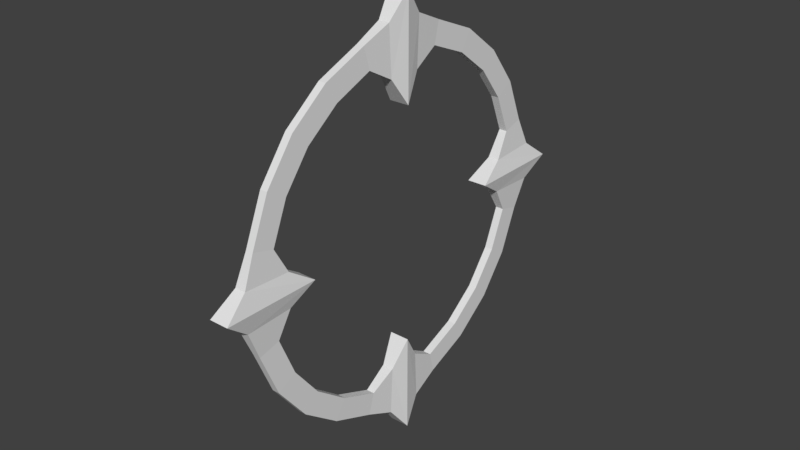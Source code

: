 # Source: Spinner.blend  (saved by Blender 2.77.0; exported with 4.5.12 LTS)
import bpy
from mathutils import Matrix  # noqa: F401  (used for matrix-valued properties, if any)

bpy.ops.wm.read_factory_settings(use_empty=True)
scene = bpy.context.scene
scene.name = 'Scene'

# ---- collections
col_collection_1 = bpy.data.collections.new('Collection 1'); scene.collection.children.link(col_collection_1)

# ---- materials (node trees are filled in below, after node groups)
mat_material = bpy.data.materials.new('Material')
mat_material.alpha_threshold = 0.0
mat_material.use_transparent_shadow = False
mat_material.roughness = 0.5

# ---- material node trees

# ---- world
world_world = bpy.data.worlds.new('World'); scene.world = world_world
world_world.color = (0.05088, 0.05088, 0.05088)
world_world.use_sun_shadow = False
world_world.sun_shadow_jitter_overblur = 0.0
world_world.cycles.sampling_method = 'MANUAL'

# ---- meshes
me_cylinder = bpy.data.meshes.new('Cylinder')
me_cylinder.from_pydata([(-0.054, 1.17, -5.257e-07), (0.054, 1.17, 5.257e-07), (0.02, 0.9659, -0.2588), (-0.02, 0.9659, -0.2588), (-0.052, -0.64, -7.555e-07), (-0.052, -1.16, -9.58e-07), (-0.02, -0.9659, 0.2588), (-0.02, -0.866, 0.5), (-0.02016, -0.7077, 0.7077), (-0.0204, -0.501, 0.8678), (-0.0204, -0.2593, 0.9679), (-0.054, -9.067e-07, 1.17), (-0.02, 0.2588, 0.9659), (-0.02, 0.5, 0.866), (-0.02, 0.7071, 0.7071), (-0.02, 0.866, 0.5), (-0.02, 0.9659, 0.2588), (-0.054, 0.63, -5.257e-07), (-0.022, 0.85, 0.2278), (-0.022, 0.7621, 0.44), (-0.022, 0.6222, 0.6223), (-0.022, 0.44, 0.7621), (-0.022, 0.2277, 0.85), (-0.054, -6.557e-07, 0.63), (-0.02244, -0.2272, 0.8479), (-0.02244, -0.4389, 0.7602), (-0.02218, -0.6216, 0.6217), (-0.022, -0.7621, 0.44), (-0.022, -0.85, 0.2278), (-0.022, -0.2278, -0.85), (-0.054, -3.152e-07, -0.63), (-0.022, 0.2278, -0.85), (-0.022, 0.44, -0.7621), (-0.022, 0.6222, -0.6222), (-0.022, 0.7621, -0.44), (-0.022, 0.85, -0.2277), (-0.02, 0.866, -0.5), (-0.02, 0.7071, -0.7071), (-0.02, 0.5, -0.866), (-0.02, 0.2588, -0.9659), (-0.054, -2.744e-07, -1.17), (-0.02, -0.2588, -0.9659), (-0.02, -0.5, -0.866), (-0.02, -0.7071, -0.7071), (-0.02, -0.866, -0.5), (-0.02, -0.9659, -0.2588), (-0.022, -0.85, -0.2277), (-0.022, -0.7621, -0.44), (-0.022, -0.6223, -0.6222), (-0.022, -0.44, -0.7621), (0.02, 0.9659, 0.2588), (0.022, -0.2278, -0.85), (0.022, -0.44, -0.7621), (0.022, -0.6223, -0.6222), (0.022, -0.7621, -0.44), (0.022, -0.85, -0.2277), (0.052, -0.64, 2.57e-07), (0.052, -1.16, 5.452e-08), (0.02, -0.9659, -0.2588), (0.02, -0.866, -0.5), (0.02, -0.7071, -0.7071), (0.02, -0.5, -0.866), (0.02, -0.2588, -0.9659), (0.054, 4.511e-07, -1.17), (0.02, 0.2588, -0.9659), (0.02, 0.5, -0.866), (0.02, 0.7071, -0.7071), (0.02, 0.866, -0.5), (0.054, 0.63, 5.257e-07), (0.022, 0.85, -0.2277), (0.022, 0.7621, -0.44), (0.022, 0.6222, -0.6222), (0.022, 0.44, -0.7621), (0.022, 0.2278, -0.85), (0.054, 4.103e-07, -0.63), (0.022, -0.85, 0.2278), (0.022, -0.7621, 0.44), (0.02218, -0.6216, 0.6217), (0.02244, -0.4389, 0.7602), (0.02244, -0.2272, 0.8479), (0.054, 6.987e-08, 0.63), (0.022, 0.2278, 0.85), (0.022, 0.44, 0.7621), (0.022, 0.6222, 0.6223), (0.022, 0.7621, 0.44), (0.022, 0.85, 0.2278), (0.02, 0.866, 0.5), (0.02, 0.7071, 0.7071), (0.02, 0.5, 0.866), (0.02, 0.2588, 0.9659), (0.054, -1.812e-07, 1.17), (0.0204, -0.2593, 0.9679), (0.0204, -0.501, 0.8678), (0.02016, -0.7077, 0.7077), (0.02, -0.866, 0.5), (0.02, -0.9659, 0.2588), (-0.0288, -1.031, 0.1035), (-0.0296, -0.7768, 0.09111), (0.0296, -0.7768, 0.09111), (0.0288, -1.031, 0.1035), (-0.0288, -1.031, -0.1035), (-0.0296, -0.7768, -0.0911), (0.0296, -0.7768, -0.09109), (0.0288, -1.031, -0.1035), (-0.0296, 0.1035, 1.035), (-0.0304, 0.0911, 0.7728), (0.0296, 0.1035, 1.035), (0.0304, 0.0911, 0.7728), (-0.02976, -0.1037, 1.036), (-0.03058, -0.09088, 0.772), (0.03058, -0.09088, 0.772), (0.02976, -0.1037, 1.036), (-0.0304, 0.7728, 0.09111), (0.0296, 1.035, 0.1035), (-0.0296, 1.035, 0.1035), (0.0304, 0.7728, 0.09111), (0.0296, 1.035, -0.1035), (-0.0296, 1.035, -0.1035), (-0.0304, 0.7728, -0.0911), (0.0304, 0.7728, -0.09109), (-0.0304, 0.0911, -0.7728), (-0.0296, 0.1035, -1.035), (0.0296, 0.1035, -1.035), (0.0304, 0.0911, -0.7728), (-0.0304, -0.09111, -0.7728), (-0.0296, -0.1035, -1.035), (0.0296, -0.1035, -1.035), (0.0304, -0.09111, -0.7728)], [], [(117, 116, 2, 3), (8, 9, 25, 26), (114, 113, 1, 0), (116, 119, 69, 2), (69, 70, 67, 2), (3, 2, 67, 36), (36, 67, 66, 37), (37, 66, 65, 38), (38, 65, 64, 39), (121, 122, 63, 40), (125, 126, 62, 41), (41, 62, 61, 42), (42, 61, 60, 43), (43, 60, 59, 44), (44, 59, 58, 45), (100, 103, 57, 5), (96, 99, 95, 6), (6, 95, 94, 7), (7, 94, 93, 8), (8, 93, 92, 9), (9, 92, 91, 10), (108, 111, 90, 11), (104, 106, 89, 12), (12, 89, 88, 13), (13, 88, 87, 14), (14, 87, 86, 15), (15, 86, 50, 16), (118, 35, 69, 119), (112, 17, 68, 115), (35, 34, 70, 69), (19, 18, 85, 84), (34, 33, 71, 70), (20, 19, 84, 83), (33, 32, 72, 71), (21, 20, 83, 82), (32, 31, 73, 72), (22, 21, 82, 81), (120, 30, 74, 123), (105, 22, 81, 107), (124, 29, 51, 127), (109, 23, 80, 110), (29, 49, 52, 51), (25, 24, 79, 78), (49, 48, 53, 52), (26, 25, 78, 77), (48, 47, 54, 53), (27, 26, 77, 76), (47, 46, 55, 54), (28, 27, 76, 75), (101, 4, 56, 102), (97, 28, 75, 98), (98, 75, 95, 99), (75, 76, 94, 95), (76, 77, 93, 94), (77, 78, 92, 93), (78, 79, 91, 92), (110, 80, 90, 111), (107, 81, 89, 106), (81, 82, 88, 89), (82, 83, 87, 88), (83, 84, 86, 87), (84, 85, 50, 86), (115, 68, 1, 113), (67, 70, 71, 66), (66, 71, 72, 65), (65, 72, 73, 64), (122, 123, 74, 63), (126, 127, 51, 62), (52, 61, 62, 51), (53, 60, 61, 52), (54, 59, 60, 53), (55, 58, 59, 54), (102, 103, 58, 55), (7, 8, 26, 27), (6, 7, 27, 28), (97, 96, 6, 28), (101, 46, 45, 100), (44, 45, 46, 47), (43, 44, 47, 48), (42, 43, 48, 49), (41, 42, 49, 29), (124, 30, 40, 125), (120, 31, 39, 121), (31, 32, 38, 39), (32, 33, 37, 38), (33, 34, 36, 37), (34, 35, 3, 36), (117, 3, 35, 118), (112, 114, 0, 17), (15, 16, 18, 19), (14, 15, 19, 20), (13, 14, 20, 21), (12, 13, 21, 22), (104, 12, 22, 105), (108, 11, 23, 109), (9, 10, 24, 25), (4, 5, 96, 97), (56, 98, 99, 57), (4, 97, 98, 56), (5, 57, 99, 96), (4, 101, 100, 5), (56, 57, 103, 102), (46, 101, 102, 55), (45, 58, 103, 100), (11, 104, 105, 23), (80, 107, 106, 90), (23, 105, 107, 80), (11, 90, 106, 104), (10, 108, 109, 24), (79, 110, 111, 91), (24, 109, 110, 79), (10, 91, 111, 108), (18, 16, 114, 112), (85, 115, 113, 50), (18, 112, 115, 85), (16, 50, 113, 114), (0, 117, 118, 17), (17, 118, 119, 68), (1, 68, 119, 116), (0, 1, 116, 117), (30, 120, 121, 40), (64, 73, 123, 122), (31, 120, 123, 73), (39, 64, 122, 121), (29, 124, 125, 41), (63, 74, 127, 126), (30, 124, 127, 74), (40, 63, 126, 125)])
_uv = me_cylinder.uv_layers.new(name='UVMap')
_uv.uv.foreach_set('vector', [0.2559, 0.2942, 0.2539, 0.3007, 0.236, 0.2983, 0.2363, 0.2937, 0.6831, 0.1086, 0.7179, 0.1587, 0.692, 0.1715, 0.6624, 0.1277, 0.2857, 0.3321, 0.2758, 0.3365, 0.2651, 0.3099, 0.2766, 0.3015, 0.6077, 0.5087, 0.6133, 0.5652, 0.5829, 0.5501, 0.5749, 0.5254, 0.5829, 0.5501, 0.5382, 0.5715, 0.5241, 0.5498, 0.5749, 0.5254, 0.2363, 0.2937, 0.236, 0.2983, 0.2055, 0.2968, 0.2058, 0.292, 0.2058, 0.292, 0.2055, 0.2968, 0.1744, 0.2944, 0.174, 0.2893, 0.174, 0.2893, 0.1744, 0.2944, 0.1426, 0.3011, 0.1408, 0.2962, 0.1408, 0.2962, 0.1426, 0.3011, 0.1101, 0.3176, 0.1077, 0.3123, 0.0835, 0.3205, 0.08678, 0.3291, 0.0694, 0.3366, 0.05948, 0.3273, 0.05059, 0.3544, 0.06038, 0.3585, 0.04844, 0.3836, 0.04244, 0.3812, 0.04244, 0.3812, 0.04844, 0.3836, 0.03215, 0.4195, 0.02661, 0.4176, 0.02661, 0.4176, 0.03215, 0.4195, 0.02329, 0.4551, 0.01752, 0.4544, 0.01752, 0.4544, 0.02329, 0.4551, 0.02325, 0.4912, 0.01752, 0.4919, 0.01752, 0.4919, 0.02325, 0.4912, 0.03227, 0.5265, 0.02655, 0.528, 0.03127, 0.5524, 0.03977, 0.5504, 0.04342, 0.5732, 0.03243, 0.5777, 0.04961, 0.5911, 0.05354, 0.5846, 0.07344, 0.5906, 0.07216, 0.596, 0.07216, 0.596, 0.07344, 0.5906, 0.1081, 0.5984, 0.1069, 0.6038, 0.1069, 0.6038, 0.1081, 0.5984, 0.143, 0.6063, 0.1424, 0.6119, 0.1424, 0.6119, 0.143, 0.6063, 0.1784, 0.6052, 0.1789, 0.6109, 0.1789, 0.6109, 0.1784, 0.6052, 0.2131, 0.599, 0.214, 0.6046, 0.237, 0.6024, 0.2359, 0.5943, 0.2519, 0.5921, 0.2603, 0.6032, 0.2712, 0.5764, 0.2621, 0.5714, 0.2781, 0.5437, 0.2847, 0.5469, 0.2847, 0.5469, 0.2781, 0.5437, 0.2985, 0.499, 0.3056, 0.5014, 0.3056, 0.5014, 0.2985, 0.499, 0.3078, 0.4522, 0.3156, 0.4527, 0.3156, 0.4527, 0.3078, 0.4522, 0.3046, 0.4061, 0.3115, 0.4046, 0.3115, 0.4046, 0.3046, 0.4061, 0.2896, 0.364, 0.2961, 0.3615, 0.05545, 0.8983, 0.03178, 0.8845, 0.03736, 0.8797, 0.06009, 0.8884, 0.102, 0.9302, 0.07962, 0.913, 0.09188, 0.8951, 0.1104, 0.9241, 0.03178, 0.8845, 0.01795, 0.849, 0.02513, 0.8475, 0.03736, 0.8797, 0.1554, 0.9688, 0.1155, 0.9521, 0.1206, 0.9465, 0.1575, 0.9601, 0.01795, 0.849, 0.01534, 0.8105, 0.0227, 0.8111, 0.02513, 0.8475, 0.2017, 0.9716, 0.1554, 0.9688, 0.1575, 0.9601, 0.2008, 0.9625, 0.01534, 0.8105, 0.02376, 0.7729, 0.03043, 0.7758, 0.0227, 0.8111, 0.2461, 0.9596, 0.2017, 0.9716, 0.2008, 0.9625, 0.2422, 0.9517, 0.02376, 0.7729, 0.04285, 0.7444, 0.04682, 0.749, 0.03043, 0.7758, 0.2795, 0.9344, 0.2461, 0.9596, 0.2422, 0.9517, 0.2735, 0.9298, 0.06255, 0.7339, 0.07863, 0.7242, 0.09461, 0.7363, 0.06606, 0.7409, 0.2912, 0.91, 0.2795, 0.9344, 0.2735, 0.9298, 0.282, 0.9067, 0.08409, 0.7061, 0.09305, 0.6861, 0.0979, 0.6898, 0.09112, 0.7085, 0.3213, 0.8675, 0.3029, 0.887, 0.2843, 0.874, 0.314, 0.8593, 0.09305, 0.6861, 0.1218, 0.6631, 0.1255, 0.6699, 0.0979, 0.6898, 0.3503, 0.8108, 0.3401, 0.8472, 0.3336, 0.8434, 0.3431, 0.8099, 0.1218, 0.6631, 0.1609, 0.6501, 0.1624, 0.6578, 0.1255, 0.6699, 0.3494, 0.7717, 0.3503, 0.8108, 0.3431, 0.8099, 0.3415, 0.7717, 0.1609, 0.6501, 0.2021, 0.6484, 0.2015, 0.6562, 0.1624, 0.6578, 0.3503, 0.7311, 0.3494, 0.7717, 0.3415, 0.7717, 0.3426, 0.7321, 0.2021, 0.6484, 0.2417, 0.6573, 0.2392, 0.6644, 0.2015, 0.6562, 0.3404, 0.6945, 0.3503, 0.7311, 0.3426, 0.7321, 0.3345, 0.6989, 0.2656, 0.6683, 0.2942, 0.6695, 0.2914, 0.6858, 0.2618, 0.6789, 0.3202, 0.6783, 0.3404, 0.6945, 0.3345, 0.6989, 0.3167, 0.6871, 0.6673, 0.9071, 0.6963, 0.922, 0.7036, 0.9482, 0.667, 0.9628, 0.6963, 0.922, 0.7453, 0.9078, 0.759, 0.9318, 0.7036, 0.9482, 0.7453, 0.9078, 0.7862, 0.875, 0.8067, 0.8943, 0.759, 0.9318, 0.7862, 0.875, 0.8163, 0.8315, 0.842, 0.8446, 0.8067, 0.8943, 0.8163, 0.8315, 0.8338, 0.7812, 0.862, 0.7868, 0.842, 0.8446, 0.8141, 0.7504, 0.7795, 0.7306, 0.904, 0.7238, 0.8752, 0.7498, 0.8114, 0.7073, 0.8271, 0.6753, 0.8529, 0.6666, 0.8711, 0.7009, 0.8271, 0.6753, 0.8046, 0.6289, 0.8269, 0.6142, 0.8529, 0.6666, 0.8046, 0.6289, 0.7715, 0.5903, 0.7891, 0.5707, 0.8269, 0.6142, 0.7715, 0.5903, 0.7301, 0.5618, 0.742, 0.5384, 0.7891, 0.5707, 0.7301, 0.5618, 0.6829, 0.5449, 0.6884, 0.5193, 0.742, 0.5384, 0.6541, 0.5631, 0.6352, 0.5954, 0.6293, 0.4781, 0.6538, 0.5061, 0.5241, 0.5498, 0.5382, 0.5715, 0.5005, 0.6036, 0.4814, 0.5862, 0.4814, 0.5862, 0.5005, 0.6036, 0.4721, 0.644, 0.4493, 0.6321, 0.4493, 0.6321, 0.4721, 0.644, 0.455, 0.6902, 0.43, 0.6846, 0.4166, 0.7184, 0.4727, 0.7188, 0.5044, 0.7377, 0.3887, 0.7422, 0.4185, 0.7638, 0.4743, 0.759, 0.4591, 0.7888, 0.4347, 0.7964, 0.4797, 0.8332, 0.4581, 0.8468, 0.4347, 0.7964, 0.4591, 0.7888, 0.5108, 0.8713, 0.4932, 0.8898, 0.4581, 0.8468, 0.4797, 0.8332, 0.5503, 0.9006, 0.5377, 0.9225, 0.4932, 0.8898, 0.5108, 0.8713, 0.5944, 0.9242, 0.5886, 0.9487, 0.5377, 0.9225, 0.5503, 0.9006, 0.6242, 0.9037, 0.62, 0.9619, 0.5886, 0.9487, 0.5944, 0.9242, 0.6359, 0.07051, 0.6831, 0.1086, 0.6624, 0.1277, 0.6219, 0.09441, 0.5815, 0.05861, 0.6359, 0.07051, 0.6219, 0.09441, 0.5716, 0.08393, 0.5413, 0.09593, 0.5466, 0.04042, 0.5815, 0.05861, 0.5716, 0.08393, 0.4981, 0.09507, 0.4705, 0.0717, 0.4672, 0.04669, 0.4996, 0.0367, 0.4145, 0.07716, 0.4672, 0.04669, 0.4705, 0.0717, 0.4268, 0.09927, 0.3696, 0.1093, 0.4145, 0.07716, 0.4268, 0.09927, 0.387, 0.128, 0.334, 0.1519, 0.3696, 0.1093, 0.387, 0.128, 0.3555, 0.1658, 0.31, 0.202, 0.334, 0.1519, 0.3555, 0.1658, 0.3343, 0.21, 0.3492, 0.2399, 0.379, 0.2616, 0.2634, 0.2557, 0.2934, 0.2344, 0.347, 0.2801, 0.329, 0.3085, 0.3039, 0.3138, 0.2909, 0.2798, 0.329, 0.3085, 0.3456, 0.3549, 0.3226, 0.3665, 0.3039, 0.3138, 0.3456, 0.3549, 0.3735, 0.3956, 0.3542, 0.4128, 0.3226, 0.3665, 0.3735, 0.3956, 0.4108, 0.4281, 0.3965, 0.4496, 0.3542, 0.4128, 0.4108, 0.4281, 0.4553, 0.4501, 0.4469, 0.4747, 0.3965, 0.4496, 0.4796, 0.4918, 0.4469, 0.4747, 0.4553, 0.4501, 0.4858, 0.4354, 0.5265, 0.438, 0.5256, 0.4949, 0.5008, 0.5226, 0.5081, 0.4054, 0.6142, 0.4637, 0.5603, 0.4821, 0.5552, 0.4565, 0.6025, 0.4401, 0.6617, 0.432, 0.6142, 0.4637, 0.6025, 0.4401, 0.6443, 0.4121, 0.7, 0.3889, 0.6617, 0.432, 0.6443, 0.4121, 0.6778, 0.3739, 0.7266, 0.3368, 0.7, 0.3889, 0.6778, 0.3739, 0.701, 0.3278, 0.7452, 0.3027, 0.7266, 0.3368, 0.701, 0.3278, 0.6856, 0.2956, 0.7499, 0.2539, 0.7784, 0.2803, 0.654, 0.2719, 0.6888, 0.2526, 0.7179, 0.1587, 0.7371, 0.2167, 0.7089, 0.222, 0.692, 0.1715, 0.521, 0.1209, 0.5234, 0.0101, 0.5466, 0.04042, 0.5413, 0.09593, 0.6495, 0.8802, 0.6673, 0.9071, 0.667, 0.9628, 0.6409, 0.9907, 0.2942, 0.6695, 0.3202, 0.6783, 0.3167, 0.6871, 0.2914, 0.6858, 0.03243, 0.5777, 0.04342, 0.5732, 0.05354, 0.5846, 0.04961, 0.5911, 0.521, 0.1209, 0.4981, 0.09507, 0.4996, 0.0367, 0.5234, 0.0101, 0.6495, 0.8802, 0.6409, 0.9907, 0.62, 0.9619, 0.6242, 0.9037, 0.2417, 0.6573, 0.2656, 0.6683, 0.2618, 0.6789, 0.2392, 0.6644, 0.02655, 0.528, 0.03227, 0.5265, 0.03977, 0.5504, 0.03127, 0.5524, 0.7784, 0.2803, 0.7452, 0.3027, 0.6856, 0.2956, 0.654, 0.2719, 0.7795, 0.7306, 0.8114, 0.7073, 0.8711, 0.7009, 0.904, 0.7238, 0.3029, 0.887, 0.2912, 0.91, 0.282, 0.9067, 0.2843, 0.874, 0.2603, 0.6032, 0.2519, 0.5921, 0.2621, 0.5714, 0.2712, 0.5764, 0.7371, 0.2167, 0.7499, 0.2539, 0.6888, 0.2526, 0.7089, 0.222, 0.8338, 0.7812, 0.8141, 0.7504, 0.8752, 0.7498, 0.862, 0.7868, 0.3401, 0.8472, 0.3213, 0.8675, 0.314, 0.8593, 0.3336, 0.8434, 0.214, 0.6046, 0.2131, 0.599, 0.2359, 0.5943, 0.237, 0.6024, 0.5552, 0.4565, 0.5603, 0.4821, 0.5256, 0.4949, 0.5265, 0.438, 0.6829, 0.5449, 0.6541, 0.5631, 0.6538, 0.5061, 0.6884, 0.5193, 0.1155, 0.9521, 0.102, 0.9302, 0.1104, 0.9241, 0.1206, 0.9465, 0.2961, 0.3615, 0.2896, 0.364, 0.2758, 0.3365, 0.2857, 0.3321, 0.5008, 0.5226, 0.4796, 0.4918, 0.4858, 0.4354, 0.5081, 0.4054, 0.07962, 0.913, 0.05545, 0.8983, 0.06009, 0.8884, 0.09188, 0.8951, 0.6293, 0.4781, 0.6352, 0.5954, 0.6133, 0.5652, 0.6077, 0.5087, 0.2766, 0.3015, 0.2651, 0.3099, 0.2539, 0.3007, 0.2559, 0.2942, 0.379, 0.2616, 0.347, 0.2801, 0.2909, 0.2798, 0.2634, 0.2557, 0.43, 0.6846, 0.455, 0.6902, 0.4727, 0.7188, 0.4166, 0.7184, 0.04285, 0.7444, 0.06255, 0.7339, 0.06606, 0.7409, 0.04682, 0.749, 0.1077, 0.3123, 0.1101, 0.3176, 0.08678, 0.3291, 0.0835, 0.3205, 0.3343, 0.21, 0.3492, 0.2399, 0.2934, 0.2344, 0.31, 0.202, 0.3887, 0.7422, 0.5044, 0.7377, 0.4743, 0.759, 0.4185, 0.7638, 0.07863, 0.7242, 0.08409, 0.7061, 0.09112, 0.7085, 0.09461, 0.7363, 0.05948, 0.3273, 0.0694, 0.3366, 0.06038, 0.3585, 0.05059, 0.3544])
me_cylinder.materials.append(mat_material)
me_cylinder.use_remesh_preserve_volume = False
me_cylinder.use_remesh_preserve_attributes = False
me_cylinder.use_mirror_vertex_groups = False
me_cylinder.update()

# ---- objects
ob_cylinder = bpy.data.objects.new('Cylinder', me_cylinder)

# ---- transforms, parenting, visibility, modifiers, constraints
ob_cylinder.location = (0.0, 0.0, 0.0)
ob_cylinder.lineart.crease_threshold = 0.0

# ---- collection membership
col_collection_1.objects.link(ob_cylinder)

# ---- scene / render settings (as saved in the file)
scene.frame_start = 1; scene.frame_end = 250; scene.frame_set(1)
scene.render.engine = 'BLENDER_EEVEE_NEXT'
scene.render.resolution_percentage = 50
scene.render.dither_intensity = 0.0
scene.cycles.use_denoising = False
scene.cycles.samples = 128
scene.cycles.sampling_pattern = 'TABULATED_SOBOL'
scene.cycles.light_sampling_threshold = 0.0
scene.cycles.use_adaptive_sampling = False
scene.cycles.use_light_tree = False
scene.cycles.blur_glossy = 0.0
scene.cycles.sample_clamp_indirect = 0.0
scene.view_settings.view_transform = 'Standard'
bpy.context.view_layer.update()

# ---- added for rendering (the .blend has no active camera and no usable light): camera, sun
cam_auto = bpy.data.cameras.new('AutoCamera')
cam_auto.lens = 50.0
cam_auto.sensor_width = 36.0
cam_auto.clip_end = 1000.0
ob_auto_camera = bpy.data.objects.new('AutoCamera', cam_auto)
scene.collection.objects.link(ob_auto_camera)
ob_auto_camera.location = (3.05691, -3.66329, 2.44553)
ob_auto_camera.rotation_euler = (1.09748, -7.21219e-08, 0.694738)
scene.camera = ob_auto_camera
light_auto_sun = bpy.data.lights.new('AutoSun', 'SUN')
light_auto_sun.energy = 3.0
light_auto_sun.angle = 0.0523599
ob_auto_sun = bpy.data.objects.new('AutoSun', light_auto_sun)
scene.collection.objects.link(ob_auto_sun)
ob_auto_sun.rotation_euler = (0.872665, 0.174533, 0.523599)
bpy.context.view_layer.update()
